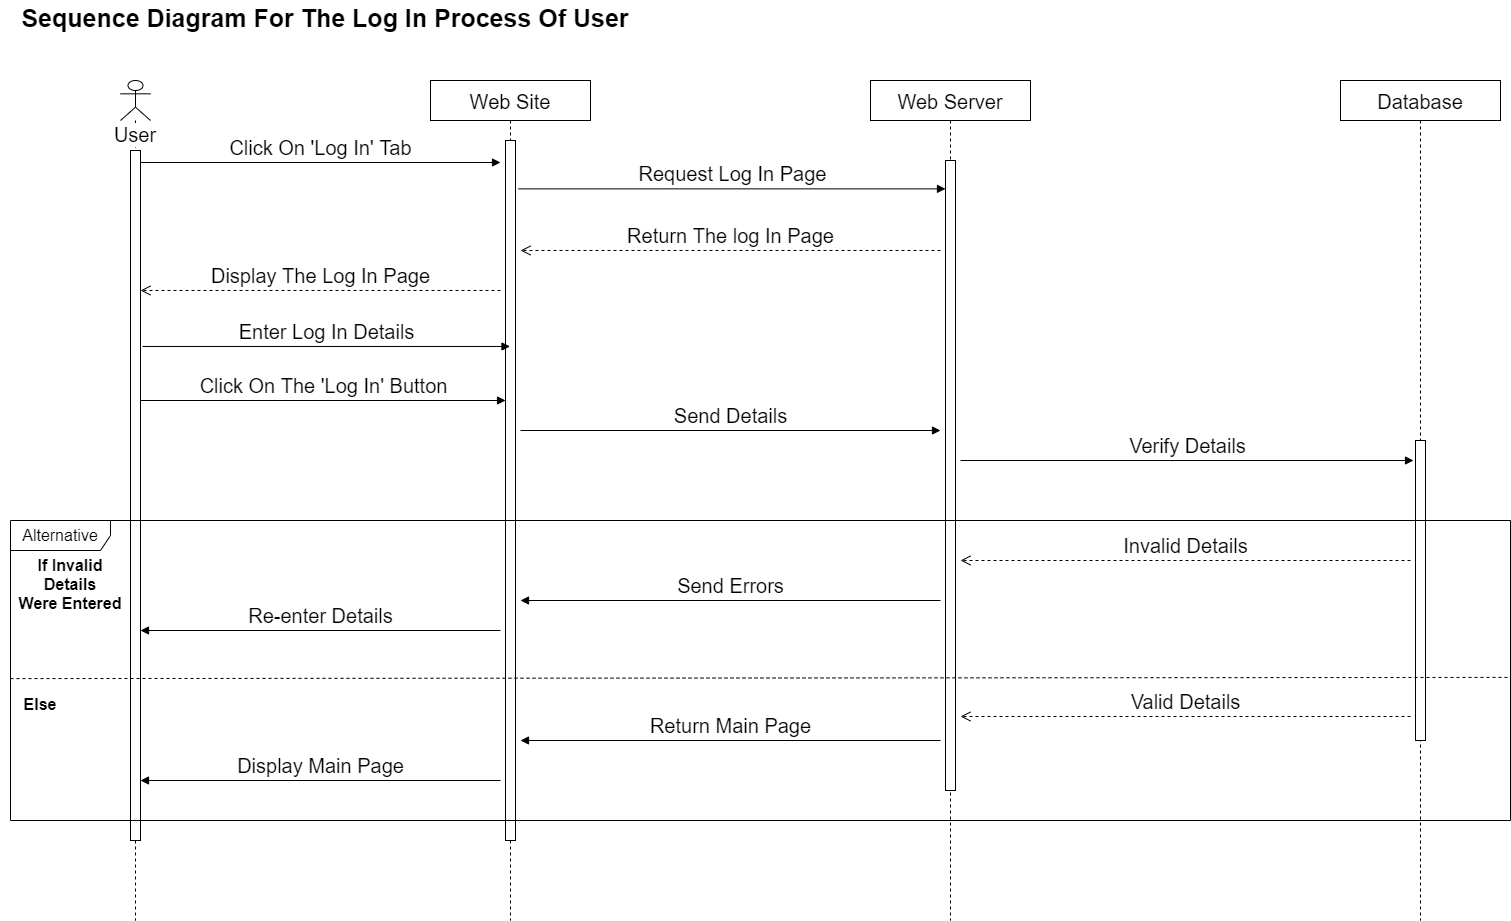

The diagram above was exported from draw.io. Its source (the exported page's mxGraphModel, read from the mxfile embedded in the PNG):
<mxGraphModel dx="868" dy="439" grid="1" gridSize="10" guides="1" tooltips="1" connect="1" arrows="1" fold="1" page="1" pageScale="1" pageWidth="850" pageHeight="1100" math="0" shadow="0">
  <root>
    <mxCell id="0" />
    <mxCell id="1" parent="0" />
    <mxCell id="3nuBFxr9cyL0pnOWT2aG-5" value="Web Site" style="shape=umlLifeline;perimeter=lifelinePerimeter;container=1;collapsible=0;recursiveResize=0;rounded=0;shadow=0;strokeWidth=1;fontSize=20;" parent="1" vertex="1">
      <mxGeometry x="440" y="120" width="160" height="840" as="geometry" />
    </mxCell>
    <mxCell id="3PbQu7xdGpid1Uje4ATP-6" value="" style="html=1;points=[];perimeter=orthogonalPerimeter;" parent="3nuBFxr9cyL0pnOWT2aG-5" vertex="1">
      <mxGeometry x="75" y="60" width="10" height="700" as="geometry" />
    </mxCell>
    <mxCell id="3PbQu7xdGpid1Uje4ATP-1" value="&lt;font style=&quot;font-size: 20px&quot;&gt;User&lt;/font&gt;" style="shape=umlLifeline;participant=umlActor;perimeter=lifelinePerimeter;whiteSpace=wrap;html=1;container=1;collapsible=0;recursiveResize=0;verticalAlign=top;spacingTop=36;labelBackgroundColor=#ffffff;outlineConnect=0;" parent="1" vertex="1">
      <mxGeometry x="130" y="120" width="30" height="840" as="geometry" />
    </mxCell>
    <mxCell id="3PbQu7xdGpid1Uje4ATP-7" value="" style="html=1;points=[];perimeter=orthogonalPerimeter;" parent="3PbQu7xdGpid1Uje4ATP-1" vertex="1">
      <mxGeometry x="10" y="70" width="10" height="690" as="geometry" />
    </mxCell>
    <mxCell id="3PbQu7xdGpid1Uje4ATP-2" value="Web Server" style="shape=umlLifeline;perimeter=lifelinePerimeter;container=1;collapsible=0;recursiveResize=0;rounded=0;shadow=0;strokeWidth=1;fontSize=20;" parent="1" vertex="1">
      <mxGeometry x="880" y="120" width="160" height="840" as="geometry" />
    </mxCell>
    <mxCell id="3PbQu7xdGpid1Uje4ATP-9" value="" style="html=1;points=[];perimeter=orthogonalPerimeter;" parent="3PbQu7xdGpid1Uje4ATP-2" vertex="1">
      <mxGeometry x="75" y="80" width="10" height="630" as="geometry" />
    </mxCell>
    <mxCell id="3PbQu7xdGpid1Uje4ATP-3" value="Database" style="shape=umlLifeline;perimeter=lifelinePerimeter;container=1;collapsible=0;recursiveResize=0;rounded=0;shadow=0;strokeWidth=1;fontSize=20;" parent="1" vertex="1">
      <mxGeometry x="1350" y="120" width="160" height="840" as="geometry" />
    </mxCell>
    <mxCell id="3PbQu7xdGpid1Uje4ATP-14" value="" style="html=1;points=[];perimeter=orthogonalPerimeter;" parent="3PbQu7xdGpid1Uje4ATP-3" vertex="1">
      <mxGeometry x="75" y="360" width="10" height="300" as="geometry" />
    </mxCell>
    <mxCell id="3PbQu7xdGpid1Uje4ATP-5" value="&lt;font style=&quot;font-size: 20px&quot;&gt;Click On 'Log In' Tab&lt;/font&gt;" style="html=1;verticalAlign=bottom;endArrow=block;" parent="1" edge="1">
      <mxGeometry width="80" relative="1" as="geometry">
        <mxPoint x="150" y="202" as="sourcePoint" />
        <mxPoint x="510" y="202" as="targetPoint" />
      </mxGeometry>
    </mxCell>
    <mxCell id="3PbQu7xdGpid1Uje4ATP-8" value="&lt;font style=&quot;font-size: 20px&quot;&gt;Request Log In Page&lt;/font&gt;" style="html=1;verticalAlign=bottom;endArrow=block;exitX=0.55;exitY=0.129;exitDx=0;exitDy=0;exitPerimeter=0;" parent="1" source="3nuBFxr9cyL0pnOWT2aG-5" target="3PbQu7xdGpid1Uje4ATP-9" edge="1">
      <mxGeometry width="80" relative="1" as="geometry">
        <mxPoint x="510" y="222" as="sourcePoint" />
        <mxPoint x="840" y="222" as="targetPoint" />
      </mxGeometry>
    </mxCell>
    <mxCell id="3PbQu7xdGpid1Uje4ATP-10" value="&lt;font style=&quot;font-size: 20px&quot;&gt;Return The log In Page&lt;/font&gt;" style="html=1;verticalAlign=bottom;endArrow=open;dashed=1;endSize=8;" parent="1" edge="1">
      <mxGeometry relative="1" as="geometry">
        <mxPoint x="950" y="290" as="sourcePoint" />
        <mxPoint x="530" y="290" as="targetPoint" />
      </mxGeometry>
    </mxCell>
    <mxCell id="3PbQu7xdGpid1Uje4ATP-11" value="&lt;font style=&quot;font-size: 20px&quot;&gt;Display The Log In Page&lt;/font&gt;" style="html=1;verticalAlign=bottom;endArrow=open;dashed=1;endSize=8;" parent="1" edge="1">
      <mxGeometry relative="1" as="geometry">
        <mxPoint x="510" y="330" as="sourcePoint" />
        <mxPoint x="150" y="330" as="targetPoint" />
      </mxGeometry>
    </mxCell>
    <mxCell id="3PbQu7xdGpid1Uje4ATP-15" value="&lt;font style=&quot;font-size: 20px&quot;&gt;Send Details&lt;/font&gt;" style="html=1;verticalAlign=bottom;endArrow=block;" parent="1" edge="1">
      <mxGeometry width="80" relative="1" as="geometry">
        <mxPoint x="530" y="470" as="sourcePoint" />
        <mxPoint x="950" y="470" as="targetPoint" />
      </mxGeometry>
    </mxCell>
    <mxCell id="3PbQu7xdGpid1Uje4ATP-33" value="Sequence Diagram For The Log In Process Of User" style="text;align=center;fontStyle=1;verticalAlign=middle;spacingLeft=3;spacingRight=3;strokeColor=none;rotatable=0;points=[[0,0.5],[1,0.5]];portConstraint=eastwest;fontSize=25;" parent="1" vertex="1">
      <mxGeometry x="170" y="40" width="330" height="30" as="geometry" />
    </mxCell>
    <mxCell id="3PbQu7xdGpid1Uje4ATP-13" value="&lt;font style=&quot;font-size: 20px&quot;&gt;Enter Log In Details&lt;/font&gt;" style="html=1;verticalAlign=bottom;endArrow=block;exitX=1.2;exitY=0.284;exitDx=0;exitDy=0;exitPerimeter=0;" parent="1" source="3PbQu7xdGpid1Uje4ATP-7" target="3nuBFxr9cyL0pnOWT2aG-5" edge="1">
      <mxGeometry width="80" relative="1" as="geometry">
        <mxPoint x="151" y="378" as="sourcePoint" />
        <mxPoint x="510" y="400" as="targetPoint" />
      </mxGeometry>
    </mxCell>
    <mxCell id="3PbQu7xdGpid1Uje4ATP-43" value="&lt;font style=&quot;font-size: 20px&quot;&gt;Verify Details&lt;/font&gt;" style="html=1;verticalAlign=bottom;endArrow=block;" parent="1" edge="1">
      <mxGeometry width="80" relative="1" as="geometry">
        <mxPoint x="970" y="500" as="sourcePoint" />
        <mxPoint x="1423" y="500" as="targetPoint" />
      </mxGeometry>
    </mxCell>
    <mxCell id="3PbQu7xdGpid1Uje4ATP-52" value="&lt;font style=&quot;font-size: 20px&quot;&gt;Click On The 'Log In' Button&lt;/font&gt;" style="html=1;verticalAlign=bottom;endArrow=block;entryX=0.469;entryY=0.375;entryDx=0;entryDy=0;entryPerimeter=0;" parent="1" edge="1">
      <mxGeometry width="80" relative="1" as="geometry">
        <mxPoint x="150" y="440" as="sourcePoint" />
        <mxPoint x="515.04" y="440" as="targetPoint" />
      </mxGeometry>
    </mxCell>
    <mxCell id="3PbQu7xdGpid1Uje4ATP-60" value="Alternative" style="shape=umlFrame;whiteSpace=wrap;html=1;fontSize=16;width=100;height=30;" parent="1" vertex="1">
      <mxGeometry x="20" y="560" width="1500" height="300" as="geometry" />
    </mxCell>
    <mxCell id="3PbQu7xdGpid1Uje4ATP-61" value="&lt;font style=&quot;font-size: 20px&quot;&gt;Invalid Details&lt;/font&gt;" style="html=1;verticalAlign=bottom;endArrow=open;dashed=1;endSize=8;" parent="1" edge="1">
      <mxGeometry relative="1" as="geometry">
        <mxPoint x="1420" y="600" as="sourcePoint" />
        <mxPoint x="970" y="600" as="targetPoint" />
      </mxGeometry>
    </mxCell>
    <mxCell id="3PbQu7xdGpid1Uje4ATP-62" value="&lt;font style=&quot;font-size: 20px&quot;&gt;Send Errors&lt;/font&gt;" style="html=1;verticalAlign=bottom;endArrow=block;" parent="1" edge="1">
      <mxGeometry width="80" relative="1" as="geometry">
        <mxPoint x="950" y="640" as="sourcePoint" />
        <mxPoint x="530" y="640" as="targetPoint" />
      </mxGeometry>
    </mxCell>
    <mxCell id="3PbQu7xdGpid1Uje4ATP-63" value="&lt;font style=&quot;font-size: 20px&quot;&gt;Re-enter Details&lt;/font&gt;" style="html=1;verticalAlign=bottom;endArrow=block;" parent="1" edge="1">
      <mxGeometry width="80" relative="1" as="geometry">
        <mxPoint x="510" y="670" as="sourcePoint" />
        <mxPoint x="150" y="670" as="targetPoint" />
      </mxGeometry>
    </mxCell>
    <mxCell id="3PbQu7xdGpid1Uje4ATP-64" value="" style="endArrow=none;dashed=1;html=1;fontSize=16;exitX=0;exitY=0.527;exitDx=0;exitDy=0;exitPerimeter=0;entryX=0.998;entryY=0.523;entryDx=0;entryDy=0;entryPerimeter=0;" parent="1" source="3PbQu7xdGpid1Uje4ATP-60" target="3PbQu7xdGpid1Uje4ATP-60" edge="1">
      <mxGeometry width="50" height="50" relative="1" as="geometry">
        <mxPoint x="560" y="670" as="sourcePoint" />
        <mxPoint x="610" y="620" as="targetPoint" />
      </mxGeometry>
    </mxCell>
    <mxCell id="3PbQu7xdGpid1Uje4ATP-65" value="&lt;font style=&quot;font-size: 20px&quot;&gt;Valid Details&lt;/font&gt;" style="html=1;verticalAlign=bottom;endArrow=open;dashed=1;endSize=8;" parent="1" edge="1">
      <mxGeometry relative="1" as="geometry">
        <mxPoint x="1420" y="756" as="sourcePoint" />
        <mxPoint x="970" y="756" as="targetPoint" />
      </mxGeometry>
    </mxCell>
    <mxCell id="3PbQu7xdGpid1Uje4ATP-66" value="&lt;font style=&quot;font-size: 20px&quot;&gt;Return Main Page&lt;/font&gt;" style="html=1;verticalAlign=bottom;endArrow=block;" parent="1" edge="1">
      <mxGeometry width="80" relative="1" as="geometry">
        <mxPoint x="950" y="780" as="sourcePoint" />
        <mxPoint x="530" y="780" as="targetPoint" />
      </mxGeometry>
    </mxCell>
    <mxCell id="3PbQu7xdGpid1Uje4ATP-67" value="&lt;font style=&quot;font-size: 20px&quot;&gt;Display Main Page&lt;/font&gt;" style="html=1;verticalAlign=bottom;endArrow=block;" parent="1" edge="1">
      <mxGeometry width="80" relative="1" as="geometry">
        <mxPoint x="510" y="820" as="sourcePoint" />
        <mxPoint x="150" y="820" as="targetPoint" />
      </mxGeometry>
    </mxCell>
    <mxCell id="3PbQu7xdGpid1Uje4ATP-68" value="Else" style="text;align=center;fontStyle=1;verticalAlign=middle;spacingLeft=3;spacingRight=3;strokeColor=none;rotatable=0;points=[[0,0.5],[1,0.5]];portConstraint=eastwest;fontSize=16;" parent="1" vertex="1">
      <mxGeometry x="10" y="730" width="80" height="26" as="geometry" />
    </mxCell>
    <mxCell id="3PbQu7xdGpid1Uje4ATP-69" value="If Invalid &#10;Details &#10;Were Entered" style="text;align=center;fontStyle=1;verticalAlign=middle;spacingLeft=3;spacingRight=3;strokeColor=none;rotatable=0;points=[[0,0.5],[1,0.5]];portConstraint=eastwest;fontSize=16;" parent="1" vertex="1">
      <mxGeometry x="40" y="610" width="80" height="26" as="geometry" />
    </mxCell>
  </root>
</mxGraphModel>